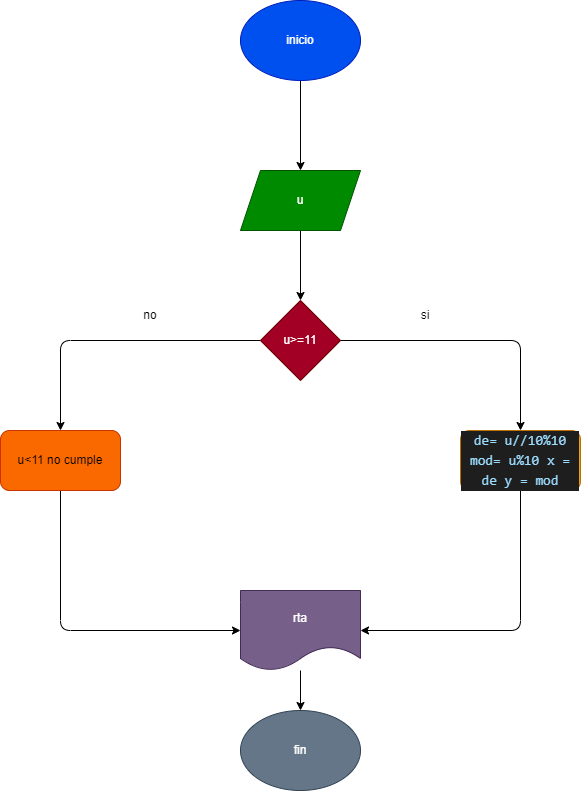

The diagram above was exported from draw.io. Its source (the exported page's mxGraphModel, read from the mxfile embedded in the PNG):
<mxGraphModel dx="746" dy="568" grid="1" gridSize="10" guides="1" tooltips="1" connect="1" arrows="1" fold="1" page="1" pageScale="1" pageWidth="850" pageHeight="1100" math="0" shadow="0">
  <root>
    <mxCell id="0" />
    <mxCell id="1" parent="0" />
    <mxCell id="4" value="" style="edgeStyle=none;html=1;" edge="1" parent="1" source="2" target="3">
      <mxGeometry relative="1" as="geometry" />
    </mxCell>
    <mxCell id="2" value="inicio" style="ellipse;whiteSpace=wrap;html=1;fillColor=#0050ef;fontColor=#ffffff;strokeColor=#001DBC;" vertex="1" parent="1">
      <mxGeometry x="320" y="250" width="120" height="80" as="geometry" />
    </mxCell>
    <mxCell id="6" value="" style="edgeStyle=none;html=1;" edge="1" parent="1" source="3" target="5">
      <mxGeometry relative="1" as="geometry" />
    </mxCell>
    <mxCell id="3" value="u" style="shape=parallelogram;perimeter=parallelogramPerimeter;whiteSpace=wrap;html=1;fixedSize=1;fillColor=#008a00;fontColor=#ffffff;strokeColor=#005700;" vertex="1" parent="1">
      <mxGeometry x="320" y="420" width="120" height="60" as="geometry" />
    </mxCell>
    <mxCell id="9" value="" style="edgeStyle=none;html=1;" edge="1" parent="1" source="5" target="8">
      <mxGeometry relative="1" as="geometry">
        <Array as="points">
          <mxPoint x="600" y="590" />
        </Array>
      </mxGeometry>
    </mxCell>
    <mxCell id="11" style="edgeStyle=none;html=1;" edge="1" parent="1" source="5" target="10">
      <mxGeometry relative="1" as="geometry">
        <Array as="points">
          <mxPoint x="140" y="590" />
        </Array>
      </mxGeometry>
    </mxCell>
    <mxCell id="5" value="u&amp;gt;=11" style="rhombus;whiteSpace=wrap;html=1;fillColor=#a20025;fontColor=#ffffff;strokeColor=#6F0000;" vertex="1" parent="1">
      <mxGeometry x="340" y="550" width="80" height="80" as="geometry" />
    </mxCell>
    <mxCell id="16" style="edgeStyle=none;html=1;entryX=1;entryY=0.5;entryDx=0;entryDy=0;" edge="1" parent="1" source="8" target="14">
      <mxGeometry relative="1" as="geometry">
        <Array as="points">
          <mxPoint x="600" y="880" />
        </Array>
      </mxGeometry>
    </mxCell>
    <mxCell id="8" value="&lt;div style=&quot;background-color: rgb(30, 30, 30); line-height: 19px;&quot;&gt;&lt;font face=&quot;Consolas, Courier New, monospace&quot; color=&quot;#9cdcfe&quot;&gt;&lt;span style=&quot;font-size: 14px;&quot;&gt;de= u//10%10 mod= u%10 x = de y = mod&lt;/span&gt;&lt;/font&gt;&lt;br&gt;&lt;/div&gt;" style="rounded=1;whiteSpace=wrap;html=1;fillColor=#f0a30a;fontColor=#000000;strokeColor=#BD7000;" vertex="1" parent="1">
      <mxGeometry x="540" y="680" width="120" height="60" as="geometry" />
    </mxCell>
    <mxCell id="15" value="" style="edgeStyle=none;html=1;" edge="1" parent="1" source="10" target="14">
      <mxGeometry relative="1" as="geometry">
        <Array as="points">
          <mxPoint x="140" y="880" />
        </Array>
      </mxGeometry>
    </mxCell>
    <mxCell id="10" value="u&amp;lt;11 no cumple" style="rounded=1;whiteSpace=wrap;html=1;fillColor=#fa6800;fontColor=#000000;strokeColor=#C73500;" vertex="1" parent="1">
      <mxGeometry x="80" y="680" width="120" height="60" as="geometry" />
    </mxCell>
    <mxCell id="12" value="si" style="text;html=1;strokeColor=none;fillColor=none;align=center;verticalAlign=middle;whiteSpace=wrap;rounded=0;" vertex="1" parent="1">
      <mxGeometry x="470" y="550" width="70" height="30" as="geometry" />
    </mxCell>
    <mxCell id="13" value="no" style="text;html=1;strokeColor=none;fillColor=none;align=center;verticalAlign=middle;whiteSpace=wrap;rounded=0;" vertex="1" parent="1">
      <mxGeometry x="200" y="550" width="60" height="30" as="geometry" />
    </mxCell>
    <mxCell id="18" value="" style="edgeStyle=none;html=1;" edge="1" parent="1" source="14" target="17">
      <mxGeometry relative="1" as="geometry" />
    </mxCell>
    <mxCell id="14" value="rta" style="shape=document;whiteSpace=wrap;html=1;boundedLbl=1;rounded=1;fillColor=#76608a;fontColor=#ffffff;strokeColor=#432D57;" vertex="1" parent="1">
      <mxGeometry x="320" y="840" width="120" height="80" as="geometry" />
    </mxCell>
    <mxCell id="17" value="fin" style="ellipse;whiteSpace=wrap;html=1;fillColor=#647687;fontColor=#ffffff;strokeColor=#314354;" vertex="1" parent="1">
      <mxGeometry x="320" y="960" width="120" height="80" as="geometry" />
    </mxCell>
  </root>
</mxGraphModel>